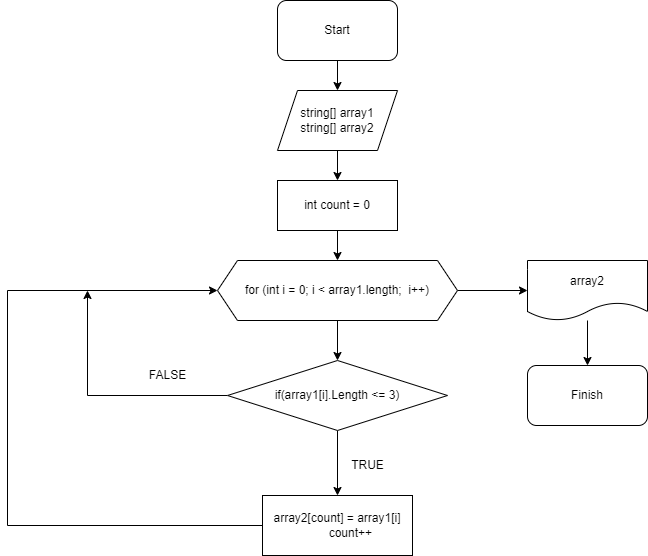

The diagram above was exported from draw.io. Its source (the exported page's mxGraphModel, read from the mxfile embedded in the PNG):
<mxGraphModel dx="868" dy="450" grid="1" gridSize="10" guides="1" tooltips="1" connect="1" arrows="1" fold="1" page="1" pageScale="1" pageWidth="827" pageHeight="1169" background="none" math="0" shadow="1">
  <root>
    <mxCell id="0" />
    <mxCell id="1" parent="0" />
    <mxCell id="2sbn42b3Bhj1_XReKfFG-3" value="" style="edgeStyle=orthogonalEdgeStyle;rounded=0;orthogonalLoop=1;jettySize=auto;html=1;" parent="1" source="2sbn42b3Bhj1_XReKfFG-1" target="2sbn42b3Bhj1_XReKfFG-2" edge="1">
      <mxGeometry relative="1" as="geometry" />
    </mxCell>
    <mxCell id="2sbn42b3Bhj1_XReKfFG-1" value="Start" style="rounded=1;whiteSpace=wrap;html=1;" parent="1" vertex="1">
      <mxGeometry x="340" y="30" width="120" height="60" as="geometry" />
    </mxCell>
    <mxCell id="2sbn42b3Bhj1_XReKfFG-7" value="" style="edgeStyle=orthogonalEdgeStyle;rounded=0;orthogonalLoop=1;jettySize=auto;html=1;" parent="1" source="2sbn42b3Bhj1_XReKfFG-2" edge="1">
      <mxGeometry relative="1" as="geometry">
        <mxPoint x="400" y="210" as="targetPoint" />
      </mxGeometry>
    </mxCell>
    <mxCell id="2sbn42b3Bhj1_XReKfFG-2" value="string[] array1 &lt;br&gt;string[] array2&lt;br&gt;" style="shape=parallelogram;perimeter=parallelogramPerimeter;whiteSpace=wrap;html=1;fixedSize=1;" parent="1" vertex="1">
      <mxGeometry x="340" y="120" width="120" height="60" as="geometry" />
    </mxCell>
    <mxCell id="A4gUVHj_YtvJZioBWx12-11" style="edgeStyle=orthogonalEdgeStyle;rounded=0;orthogonalLoop=1;jettySize=auto;html=1;exitX=0.5;exitY=1;exitDx=0;exitDy=0;" parent="1" edge="1">
      <mxGeometry relative="1" as="geometry">
        <mxPoint x="270" y="520" as="sourcePoint" />
        <mxPoint x="270" y="520" as="targetPoint" />
      </mxGeometry>
    </mxCell>
    <mxCell id="A4gUVHj_YtvJZioBWx12-40" value="" style="edgeStyle=orthogonalEdgeStyle;rounded=0;orthogonalLoop=1;jettySize=auto;html=1;exitX=0.5;exitY=1;exitDx=0;exitDy=0;" parent="1" source="VD71_eeu92cC5ShUj2FN-1" target="VD71_eeu92cC5ShUj2FN-2" edge="1">
      <mxGeometry relative="1" as="geometry">
        <mxPoint x="400" y="410" as="targetPoint" />
        <mxPoint x="400" y="370" as="sourcePoint" />
      </mxGeometry>
    </mxCell>
    <mxCell id="A4gUVHj_YtvJZioBWx12-39" value="" style="edgeStyle=orthogonalEdgeStyle;rounded=0;orthogonalLoop=1;jettySize=auto;html=1;entryX=0.5;entryY=0;entryDx=0;entryDy=0;" parent="1" source="A4gUVHj_YtvJZioBWx12-38" target="VD71_eeu92cC5ShUj2FN-1" edge="1">
      <mxGeometry relative="1" as="geometry">
        <Array as="points" />
        <mxPoint x="400" y="290" as="targetPoint" />
      </mxGeometry>
    </mxCell>
    <mxCell id="A4gUVHj_YtvJZioBWx12-38" value="int count = 0" style="rounded=0;whiteSpace=wrap;html=1;" parent="1" vertex="1">
      <mxGeometry x="340" y="210" width="120" height="50" as="geometry" />
    </mxCell>
    <mxCell id="bIKdVMnw5KMPMQl2oLXR-5" style="edgeStyle=orthogonalEdgeStyle;rounded=0;orthogonalLoop=1;jettySize=auto;html=1;elbow=vertical;" edge="1" parent="1" source="VD71_eeu92cC5ShUj2FN-1">
      <mxGeometry relative="1" as="geometry">
        <mxPoint x="590" y="320" as="targetPoint" />
      </mxGeometry>
    </mxCell>
    <mxCell id="VD71_eeu92cC5ShUj2FN-1" value="for (int i = 0; i &amp;lt; array1.length;&amp;nbsp; i++)" style="shape=hexagon;perimeter=hexagonPerimeter2;whiteSpace=wrap;html=1;fixedSize=1;" parent="1" vertex="1">
      <mxGeometry x="280" y="290" width="240" height="60" as="geometry" />
    </mxCell>
    <mxCell id="bIKdVMnw5KMPMQl2oLXR-2" value="" style="edgeStyle=orthogonalEdgeStyle;rounded=0;orthogonalLoop=1;jettySize=auto;html=1;" edge="1" parent="1" source="VD71_eeu92cC5ShUj2FN-2" target="VD71_eeu92cC5ShUj2FN-4">
      <mxGeometry relative="1" as="geometry" />
    </mxCell>
    <mxCell id="bIKdVMnw5KMPMQl2oLXR-4" style="edgeStyle=elbowEdgeStyle;rounded=0;orthogonalLoop=1;jettySize=auto;elbow=vertical;html=1;" edge="1" parent="1" source="VD71_eeu92cC5ShUj2FN-2">
      <mxGeometry relative="1" as="geometry">
        <mxPoint x="150" y="320" as="targetPoint" />
        <Array as="points">
          <mxPoint x="150" y="425" />
        </Array>
      </mxGeometry>
    </mxCell>
    <mxCell id="VD71_eeu92cC5ShUj2FN-2" value="if(array1[i].Length &amp;lt;= 3)" style="rhombus;whiteSpace=wrap;html=1;" parent="1" vertex="1">
      <mxGeometry x="290" y="390" width="220" height="70" as="geometry" />
    </mxCell>
    <mxCell id="bIKdVMnw5KMPMQl2oLXR-3" style="edgeStyle=orthogonalEdgeStyle;rounded=0;orthogonalLoop=1;jettySize=auto;html=1;elbow=vertical;" edge="1" parent="1" source="VD71_eeu92cC5ShUj2FN-4">
      <mxGeometry relative="1" as="geometry">
        <mxPoint x="280" y="320" as="targetPoint" />
        <Array as="points">
          <mxPoint x="70" y="555" />
          <mxPoint x="70" y="320" />
        </Array>
      </mxGeometry>
    </mxCell>
    <mxCell id="VD71_eeu92cC5ShUj2FN-4" value="&lt;div&gt;array2[count] = array1[i]&lt;/div&gt;&lt;div&gt;&amp;nbsp; &amp;nbsp; &amp;nbsp; &amp;nbsp; count++&lt;/div&gt;" style="rounded=0;whiteSpace=wrap;html=1;" parent="1" vertex="1">
      <mxGeometry x="325" y="525" width="150" height="60" as="geometry" />
    </mxCell>
    <mxCell id="VD71_eeu92cC5ShUj2FN-6" value="TRUE" style="text;html=1;align=center;verticalAlign=middle;resizable=0;points=[];autosize=1;strokeColor=none;fillColor=none;" parent="1" vertex="1">
      <mxGeometry x="400" y="480" width="60" height="30" as="geometry" />
    </mxCell>
    <mxCell id="VD71_eeu92cC5ShUj2FN-9" value="FALSE" style="text;html=1;align=center;verticalAlign=middle;resizable=0;points=[];autosize=1;strokeColor=none;fillColor=none;" parent="1" vertex="1">
      <mxGeometry x="200" y="390" width="60" height="30" as="geometry" />
    </mxCell>
    <mxCell id="bIKdVMnw5KMPMQl2oLXR-9" value="" style="edgeStyle=orthogonalEdgeStyle;rounded=0;orthogonalLoop=1;jettySize=auto;html=1;elbow=vertical;" edge="1" parent="1" source="bIKdVMnw5KMPMQl2oLXR-7" target="bIKdVMnw5KMPMQl2oLXR-8">
      <mxGeometry relative="1" as="geometry" />
    </mxCell>
    <mxCell id="bIKdVMnw5KMPMQl2oLXR-7" value="array2" style="shape=document;whiteSpace=wrap;html=1;boundedLbl=1;" vertex="1" parent="1">
      <mxGeometry x="590" y="290" width="120" height="60" as="geometry" />
    </mxCell>
    <mxCell id="bIKdVMnw5KMPMQl2oLXR-8" value="Finish" style="rounded=1;whiteSpace=wrap;html=1;" vertex="1" parent="1">
      <mxGeometry x="590" y="395" width="120" height="60" as="geometry" />
    </mxCell>
  </root>
</mxGraphModel>